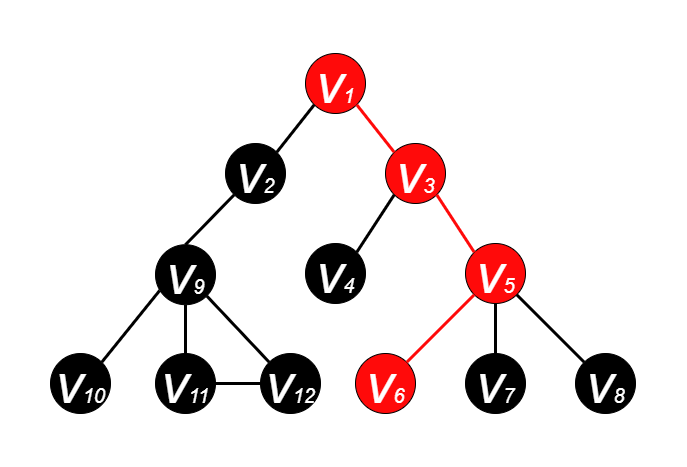

The diagram above was exported from draw.io. Its source (the exported page's mxGraphModel, read from the mxfile embedded in the PNG):
<mxGraphModel dx="1185" dy="588" grid="1" gridSize="10" guides="1" tooltips="1" connect="1" arrows="1" fold="1" page="1" pageScale="1" pageWidth="600" pageHeight="500" math="0" shadow="0">
  <root>
    <mxCell id="0" />
    <mxCell id="1" parent="0" />
    <mxCell id="EadP04PwVeOW2zSCT6ii-2" value="&lt;i&gt;&lt;font color=&quot;#ffffff&quot; style=&quot;&quot;&gt;&lt;font style=&quot;font-size: 55px;&quot;&gt;v&lt;/font&gt;&lt;font style=&quot;font-size: 20px;&quot;&gt;1&lt;/font&gt;&lt;/font&gt;&lt;/i&gt;" style="ellipse;whiteSpace=wrap;html=1;aspect=fixed;fillColor=#FF0A0A;strokeColor=#000000;" parent="1" vertex="1">
      <mxGeometry x="265" y="70" width="60" height="60" as="geometry" />
    </mxCell>
    <mxCell id="EadP04PwVeOW2zSCT6ii-3" value="&lt;i&gt;&lt;font style=&quot;&quot; color=&quot;#ffffff&quot;&gt;&lt;font style=&quot;font-size: 55px;&quot;&gt;v&lt;/font&gt;&lt;font style=&quot;font-size: 20px;&quot;&gt;2&lt;/font&gt;&lt;/font&gt;&lt;/i&gt;" style="ellipse;whiteSpace=wrap;html=1;aspect=fixed;fillColor=#000000;strokeColor=#000000;" parent="1" vertex="1">
      <mxGeometry x="185" y="160" width="60" height="60" as="geometry" />
    </mxCell>
    <mxCell id="EadP04PwVeOW2zSCT6ii-4" value="&lt;i&gt;&lt;font style=&quot;&quot; color=&quot;#ffffff&quot;&gt;&lt;font style=&quot;font-size: 55px;&quot;&gt;v&lt;/font&gt;&lt;font style=&quot;font-size: 20px;&quot;&gt;3&lt;/font&gt;&lt;/font&gt;&lt;/i&gt;" style="ellipse;whiteSpace=wrap;html=1;aspect=fixed;fillColor=#FF0A0A;" parent="1" vertex="1">
      <mxGeometry x="345" y="160" width="60" height="60" as="geometry" />
    </mxCell>
    <mxCell id="EadP04PwVeOW2zSCT6ii-5" value="&lt;i&gt;&lt;font style=&quot;&quot; color=&quot;#ffffff&quot;&gt;&lt;font style=&quot;font-size: 55px;&quot;&gt;v&lt;/font&gt;&lt;font style=&quot;font-size: 20px;&quot;&gt;4&lt;/font&gt;&lt;/font&gt;&lt;/i&gt;" style="ellipse;whiteSpace=wrap;html=1;aspect=fixed;fillColor=#000000;" parent="1" vertex="1">
      <mxGeometry x="265" y="260" width="60" height="60" as="geometry" />
    </mxCell>
    <mxCell id="EadP04PwVeOW2zSCT6ii-6" value="&lt;i&gt;&lt;font style=&quot;&quot; color=&quot;#ffffff&quot;&gt;&lt;font style=&quot;font-size: 55px;&quot;&gt;v&lt;/font&gt;&lt;font style=&quot;font-size: 20px;&quot;&gt;5&lt;/font&gt;&lt;/font&gt;&lt;/i&gt;" style="ellipse;whiteSpace=wrap;html=1;aspect=fixed;fillColor=#FF0A0A;" parent="1" vertex="1">
      <mxGeometry x="425" y="260" width="60" height="60" as="geometry" />
    </mxCell>
    <mxCell id="EadP04PwVeOW2zSCT6ii-7" value="&lt;i&gt;&lt;font style=&quot;&quot; color=&quot;#ffffff&quot;&gt;&lt;font style=&quot;font-size: 55px;&quot;&gt;v&lt;/font&gt;&lt;font style=&quot;font-size: 20px;&quot;&gt;7&lt;/font&gt;&lt;/font&gt;&lt;/i&gt;" style="ellipse;whiteSpace=wrap;html=1;aspect=fixed;fillColor=#000000;" parent="1" vertex="1">
      <mxGeometry x="425" y="370" width="60" height="60" as="geometry" />
    </mxCell>
    <mxCell id="EadP04PwVeOW2zSCT6ii-8" value="&lt;i&gt;&lt;font style=&quot;&quot; color=&quot;#ffffff&quot;&gt;&lt;font style=&quot;font-size: 55px;&quot;&gt;v&lt;/font&gt;&lt;font style=&quot;font-size: 20px;&quot;&gt;6&lt;/font&gt;&lt;/font&gt;&lt;/i&gt;" style="ellipse;whiteSpace=wrap;html=1;aspect=fixed;fillColor=#FF0A0A;" parent="1" vertex="1">
      <mxGeometry x="315" y="370" width="60" height="60" as="geometry" />
    </mxCell>
    <mxCell id="EadP04PwVeOW2zSCT6ii-9" value="&lt;i&gt;&lt;font style=&quot;&quot; color=&quot;#ffffff&quot;&gt;&lt;font style=&quot;font-size: 55px;&quot;&gt;v&lt;/font&gt;&lt;font style=&quot;font-size: 20px;&quot;&gt;8&lt;/font&gt;&lt;/font&gt;&lt;/i&gt;" style="ellipse;whiteSpace=wrap;html=1;aspect=fixed;fillColor=#000000;" parent="1" vertex="1">
      <mxGeometry x="535" y="370" width="60" height="60" as="geometry" />
    </mxCell>
    <mxCell id="EadP04PwVeOW2zSCT6ii-10" value="" style="endArrow=none;html=1;rounded=0;fontSize=20;fontColor=#FFFFFF;entryX=1;entryY=1;entryDx=0;entryDy=0;exitX=0;exitY=0;exitDx=0;exitDy=0;strokeWidth=3;strokeColor=#FF0A0A;" parent="1" source="EadP04PwVeOW2zSCT6ii-4" target="EadP04PwVeOW2zSCT6ii-2" edge="1">
      <mxGeometry width="50" height="50" relative="1" as="geometry">
        <mxPoint x="385" y="270" as="sourcePoint" />
        <mxPoint x="435" y="220" as="targetPoint" />
      </mxGeometry>
    </mxCell>
    <mxCell id="EadP04PwVeOW2zSCT6ii-11" value="" style="endArrow=none;html=1;rounded=0;fontSize=20;fontColor=#FFFFFF;exitX=1;exitY=0;exitDx=0;exitDy=0;entryX=0;entryY=1;entryDx=0;entryDy=0;strokeWidth=3;strokeColor=#000000;" parent="1" source="EadP04PwVeOW2zSCT6ii-3" target="EadP04PwVeOW2zSCT6ii-2" edge="1">
      <mxGeometry width="50" height="50" relative="1" as="geometry">
        <mxPoint x="385" y="270" as="sourcePoint" />
        <mxPoint x="435" y="220" as="targetPoint" />
      </mxGeometry>
    </mxCell>
    <mxCell id="EadP04PwVeOW2zSCT6ii-12" value="" style="endArrow=none;html=1;rounded=0;fontSize=20;fontColor=#FFFFFF;entryX=0;entryY=1;entryDx=0;entryDy=0;exitX=1;exitY=0;exitDx=0;exitDy=0;strokeWidth=3;" parent="1" source="EadP04PwVeOW2zSCT6ii-5" target="EadP04PwVeOW2zSCT6ii-4" edge="1">
      <mxGeometry width="50" height="50" relative="1" as="geometry">
        <mxPoint x="385" y="270" as="sourcePoint" />
        <mxPoint x="435" y="220" as="targetPoint" />
      </mxGeometry>
    </mxCell>
    <mxCell id="EadP04PwVeOW2zSCT6ii-14" value="" style="endArrow=none;html=1;rounded=0;fontSize=20;fontColor=#FFFFFF;entryX=1;entryY=1;entryDx=0;entryDy=0;exitX=0;exitY=0;exitDx=0;exitDy=0;strokeWidth=3;strokeColor=#FF0A0A;" parent="1" source="EadP04PwVeOW2zSCT6ii-6" target="EadP04PwVeOW2zSCT6ii-4" edge="1">
      <mxGeometry width="50" height="50" relative="1" as="geometry">
        <mxPoint x="385" y="270" as="sourcePoint" />
        <mxPoint x="435" y="220" as="targetPoint" />
      </mxGeometry>
    </mxCell>
    <mxCell id="EadP04PwVeOW2zSCT6ii-15" value="" style="endArrow=none;html=1;rounded=0;fontSize=20;fontColor=#FFFFFF;entryX=0;entryY=1;entryDx=0;entryDy=0;exitX=1;exitY=0;exitDx=0;exitDy=0;strokeWidth=3;strokeColor=#FF0A0A;" parent="1" source="EadP04PwVeOW2zSCT6ii-8" target="EadP04PwVeOW2zSCT6ii-6" edge="1">
      <mxGeometry width="50" height="50" relative="1" as="geometry">
        <mxPoint x="385" y="270" as="sourcePoint" />
        <mxPoint x="435" y="220" as="targetPoint" />
      </mxGeometry>
    </mxCell>
    <mxCell id="EadP04PwVeOW2zSCT6ii-16" value="" style="endArrow=none;html=1;rounded=0;fontSize=20;fontColor=#FFFFFF;entryX=0.5;entryY=1;entryDx=0;entryDy=0;exitX=0.5;exitY=0;exitDx=0;exitDy=0;strokeWidth=3;" parent="1" source="EadP04PwVeOW2zSCT6ii-7" target="EadP04PwVeOW2zSCT6ii-6" edge="1">
      <mxGeometry width="50" height="50" relative="1" as="geometry">
        <mxPoint x="385" y="270" as="sourcePoint" />
        <mxPoint x="435" y="220" as="targetPoint" />
      </mxGeometry>
    </mxCell>
    <mxCell id="EadP04PwVeOW2zSCT6ii-17" value="" style="endArrow=none;html=1;rounded=0;fontSize=20;fontColor=#FFFFFF;entryX=1;entryY=1;entryDx=0;entryDy=0;exitX=0;exitY=0;exitDx=0;exitDy=0;strokeWidth=3;" parent="1" source="EadP04PwVeOW2zSCT6ii-9" target="EadP04PwVeOW2zSCT6ii-6" edge="1">
      <mxGeometry width="50" height="50" relative="1" as="geometry">
        <mxPoint x="385" y="270" as="sourcePoint" />
        <mxPoint x="435" y="220" as="targetPoint" />
      </mxGeometry>
    </mxCell>
    <mxCell id="pP-wg3NwNoG7PGbDv5qc-1" value="&lt;i&gt;&lt;font style=&quot;&quot; color=&quot;#ffffff&quot;&gt;&lt;font style=&quot;font-size: 55px;&quot;&gt;v&lt;/font&gt;&lt;font style=&quot;font-size: 20px;&quot;&gt;9&lt;/font&gt;&lt;/font&gt;&lt;/i&gt;" style="ellipse;whiteSpace=wrap;html=1;aspect=fixed;fillColor=#000000;" parent="1" vertex="1">
      <mxGeometry x="115" y="261.21" width="60" height="60" as="geometry" />
    </mxCell>
    <mxCell id="pP-wg3NwNoG7PGbDv5qc-2" value="&lt;i&gt;&lt;font style=&quot;&quot; color=&quot;#ffffff&quot;&gt;&lt;font style=&quot;font-size: 55px;&quot;&gt;v&lt;/font&gt;&lt;font style=&quot;font-size: 20px;&quot;&gt;11&lt;/font&gt;&lt;/font&gt;&lt;/i&gt;" style="ellipse;whiteSpace=wrap;html=1;aspect=fixed;fillColor=#000000;" parent="1" vertex="1">
      <mxGeometry x="115" y="370" width="60" height="60" as="geometry" />
    </mxCell>
    <mxCell id="pP-wg3NwNoG7PGbDv5qc-3" value="&lt;i&gt;&lt;font style=&quot;&quot; color=&quot;#ffffff&quot;&gt;&lt;font style=&quot;font-size: 55px;&quot;&gt;v&lt;/font&gt;&lt;font style=&quot;font-size: 20px;&quot;&gt;10&lt;/font&gt;&lt;/font&gt;&lt;/i&gt;" style="ellipse;whiteSpace=wrap;html=1;aspect=fixed;fillColor=#000000;direction=south;" parent="1" vertex="1">
      <mxGeometry x="10" y="370" width="60" height="60" as="geometry" />
    </mxCell>
    <mxCell id="pP-wg3NwNoG7PGbDv5qc-4" value="&lt;i&gt;&lt;font style=&quot;&quot; color=&quot;#ffffff&quot;&gt;&lt;font style=&quot;font-size: 55px;&quot;&gt;v&lt;/font&gt;&lt;font style=&quot;font-size: 20px;&quot;&gt;12&lt;/font&gt;&lt;/font&gt;&lt;/i&gt;" style="ellipse;whiteSpace=wrap;html=1;aspect=fixed;fillColor=#000000;" parent="1" vertex="1">
      <mxGeometry x="220" y="370" width="60" height="60" as="geometry" />
    </mxCell>
    <mxCell id="pP-wg3NwNoG7PGbDv5qc-5" value="" style="endArrow=none;html=1;rounded=0;fontSize=20;fontColor=#FFFFFF;entryX=0.069;entryY=0.764;entryDx=0;entryDy=0;exitX=0;exitY=0;exitDx=0;exitDy=0;strokeWidth=3;entryPerimeter=0;" parent="1" source="pP-wg3NwNoG7PGbDv5qc-3" edge="1" target="pP-wg3NwNoG7PGbDv5qc-1">
      <mxGeometry width="50" height="50" relative="1" as="geometry">
        <mxPoint x="75" y="258.79" as="sourcePoint" />
        <mxPoint x="123.78679656440363" y="300.0032034355964" as="targetPoint" />
      </mxGeometry>
    </mxCell>
    <mxCell id="pP-wg3NwNoG7PGbDv5qc-6" value="" style="endArrow=none;html=1;rounded=0;fontSize=20;fontColor=#FFFFFF;entryX=0.5;entryY=1;entryDx=0;entryDy=0;exitX=0.5;exitY=0;exitDx=0;exitDy=0;strokeWidth=3;" parent="1" source="pP-wg3NwNoG7PGbDv5qc-2" edge="1" target="pP-wg3NwNoG7PGbDv5qc-1">
      <mxGeometry width="50" height="50" relative="1" as="geometry">
        <mxPoint x="75" y="258.79" as="sourcePoint" />
        <mxPoint x="145" y="308.79" as="targetPoint" />
      </mxGeometry>
    </mxCell>
    <mxCell id="pP-wg3NwNoG7PGbDv5qc-7" value="" style="endArrow=none;html=1;rounded=0;fontSize=20;fontColor=#FFFFFF;entryX=1;entryY=1;entryDx=0;entryDy=0;exitX=0;exitY=0;exitDx=0;exitDy=0;strokeWidth=3;" parent="1" source="pP-wg3NwNoG7PGbDv5qc-4" edge="1" target="pP-wg3NwNoG7PGbDv5qc-1">
      <mxGeometry width="50" height="50" relative="1" as="geometry">
        <mxPoint x="75" y="258.79" as="sourcePoint" />
        <mxPoint x="166.21320343559637" y="300.0032034355964" as="targetPoint" />
      </mxGeometry>
    </mxCell>
    <mxCell id="pP-wg3NwNoG7PGbDv5qc-8" value="" style="endArrow=none;html=1;rounded=0;fontSize=20;fontColor=#FFFFFF;exitX=0.5;exitY=0;exitDx=0;exitDy=0;entryX=0;entryY=1;entryDx=0;entryDy=0;strokeWidth=3;strokeColor=#000000;" parent="1" source="pP-wg3NwNoG7PGbDv5qc-1" target="EadP04PwVeOW2zSCT6ii-3" edge="1">
      <mxGeometry width="50" height="50" relative="1" as="geometry">
        <mxPoint x="246.21320343559637" y="178.78679656440363" as="sourcePoint" />
        <mxPoint x="283.78679656440363" y="131.21320343559637" as="targetPoint" />
      </mxGeometry>
    </mxCell>
    <mxCell id="Ed37Po015sv9TBW0BH2n-1" value="" style="endArrow=none;html=1;rounded=0;fontSize=20;fontColor=#FFFFFF;entryX=1;entryY=0.5;entryDx=0;entryDy=0;exitX=0;exitY=0.5;exitDx=0;exitDy=0;strokeWidth=3;" parent="1" source="pP-wg3NwNoG7PGbDv5qc-4" target="pP-wg3NwNoG7PGbDv5qc-2" edge="1">
      <mxGeometry width="50" height="50" relative="1" as="geometry">
        <mxPoint x="238.78679656440363" y="388.78679656440363" as="sourcePoint" />
        <mxPoint x="176.21320343559637" y="310.00320343559633" as="targetPoint" />
      </mxGeometry>
    </mxCell>
  </root>
</mxGraphModel>